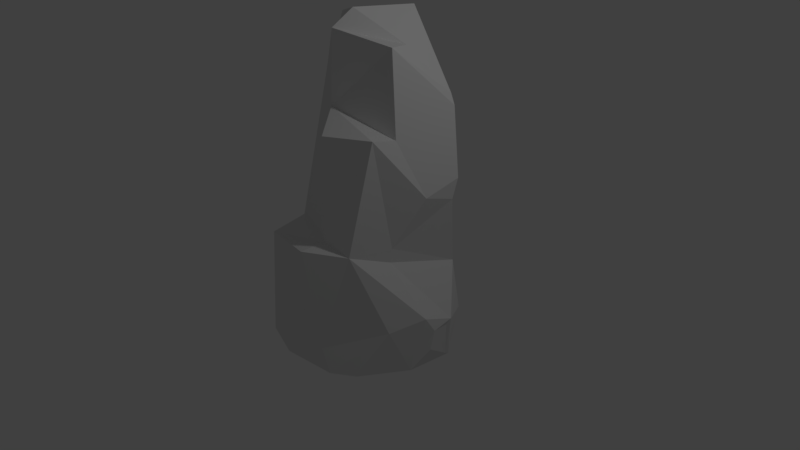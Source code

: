 # Source: bute.blend  (saved by Blender 2.77.1; exported with 4.5.12 LTS)
import bpy
from mathutils import Matrix  # noqa: F401  (used for matrix-valued properties, if any)

bpy.ops.wm.read_factory_settings(use_empty=True)
scene = bpy.context.scene
scene.name = 'Scene'

# ---- collections
col_collection_1 = bpy.data.collections.new('Collection 1'); scene.collection.children.link(col_collection_1)

# ---- world
world_world = bpy.data.worlds.new('World'); scene.world = world_world
world_world.color = (0.05088, 0.05088, 0.05088)
world_world.use_sun_shadow = False
world_world.sun_shadow_jitter_overblur = 0.0
world_world.cycles.sampling_method = 'MANUAL'

# ---- cameras
cam_camera = bpy.data.cameras.new('Camera')
cam_camera.clip_end = 100.0
cam_camera.lens = 35.0
cam_camera.sensor_width = 32.0
cam_camera.sensor_height = 18.0
cam_camera.ortho_scale = 7.314
cam_camera.dof.focus_distance = 0.0
cam_camera.dof.aperture_fstop = 128.0

# ---- lights
light_lamp = bpy.data.lights.new('Lamp', 'POINT')
light_lamp.transmission_factor = 0.0
light_lamp.cutoff_distance = 30.0
light_lamp.energy = 100.0
light_lamp.shadow_buffer_clip_start = 1.001
light_lamp.shadow_soft_size = 0.1
light_lamp.shadow_maximum_resolution = 0.006
light_lamp.use_absolute_resolution = True

# ---- meshes
me_cylinder = bpy.data.meshes.new('Cylinder')
me_cylinder.from_pydata([(0.4577, -1.175, -0.6769), (-0.7129, -1.034, -1.003), (-1.389, 0.24, -0.9674), (-0.9235, -0.4263, -0.3246), (-0.1738, -1.216, -1.011), (-0.239, -1.189, -0.6665), (0.2558, -0.3055, -1.025), (-0.4989, -0.02542, 0.7064), (-0.3475, -1.198, 0.6119), (-0.144, -0.8862, 0.8123), (0.08684, -0.6011, 2.15), (-0.5697, -0.3658, 1.279), (-0.2403, -0.366, 2.547), (-0.1565, -0.1958, 3.124), (-1.282, 0.4708, -1.008), (-0.8808, 0.1122, 0.4369), (-1.155, 0.7901, -1.031), (-0.5812, 1.173, -0.2674), (0.006539, 0.7333, -1.003), (-0.3811, 0.4179, 0.7396), (-0.3307, 0.7354, 0.1642), (-0.57, 0.4081, 0.4442), (-0.1666, 1.249, -1.008), (-0.4019, 0.2126, 1.628), (-0.1705, 0.2289, 2.031), (-0.1899, 0.2772, 2.441), (-0.1268, 0.2514, 3.084), (0.5425, -1.135, -1.017), (0.3638, -0.3116, -1.018), (0.813, -0.9458, -1.02), (1.131, -0.6944, -0.3679), (1.174, -0.383, -1.013), (1.356, -0.3167, -0.2267), (0.3713, -1.345, 0.6699), (0.4283, -1.051, 0.7091), (0.8024, -0.9984, 0.6212), (0.9042, -0.4662, 0.4114), (0.9291, -0.4574, 0.5971), (1.322, -0.1955, -0.7255), (1.372, -0.1803, -0.4389), (0.4459, -1.036, 1.997), (0.9893, -0.7895, 2.02), (1.195, -0.174, 1.235), (0.9962, -0.4555, 1.944), (0.2761, -0.7078, 3.09), (0.3202, -0.4482, 3.275), (0.8059, -0.3294, 2.905), (0.6743, 0.005648, 2.854), (0.4302, 0.2927, -1.006), (1.194, 0.2588, -1.052), (1.364, 0.1068, -0.3917), (1.028, 0.4596, -1.085), (0.9315, 0.7159, -0.6754), (0.4408, 0.8052, 0.3216), (1.022, 0.4755, 0.1456), (1.204, 0.2425, 1.104), (0.6819, 0.7051, 0.3343), (0.5782, 0.6986, 0.7811), (0.271, 1.139, -0.974), (1.21, 0.1879, -1.013), (1.34, 0.05179, -0.4428), (0.2414, 0.609, 1.946), (0.111, 0.7575, 0.6876), (1.233, 0.2971, 1.364), (1.068, 0.3804, 2.172), (0.673, 0.5808, 1.421), (0.6597, 0.5745, 1.677), (0.2156, 0.5034, 3.14), (0.2822, 0.5011, 3.164), (1.003, 0.3893, 2.297)], [], [(1, 8, 3, 2), (1, 4, 5, 8), (1, 2, 6, 4), (8, 9, 7), (0, 5, 4), (8, 7, 3), (0, 8, 5), (9, 10, 12, 11), (14, 15, 17, 16), (17, 22, 16), (14, 16, 22, 18), (21, 19, 62, 20), (2, 15, 14), (15, 21, 20, 17), (20, 22, 17), (31, 32, 30, 29), (27, 29, 30, 0), (27, 28, 31, 29), (36, 37, 35), (33, 35, 34), (31, 38, 39, 32), (32, 36, 35, 30), (0, 30, 35, 33), (42, 43, 41), (40, 41, 10), (41, 43, 10), (44, 46, 47, 45), (10, 43, 46, 44), (51, 52, 50, 49), (58, 52, 51), (48, 58, 51, 49), (56, 57, 55, 54), (62, 57, 56, 53), (50, 60, 59, 49), (52, 56, 54, 50), (53, 56, 52, 58), (65, 66, 64, 63), (61, 66, 65, 62), (64, 66, 61), (68, 47, 69, 67), (67, 69, 64, 61), (4, 6, 28, 27), (8, 33, 34, 9), (0, 4, 27), (0, 33, 8), (9, 40, 10), (12, 44, 45, 13), (10, 44, 12), (18, 22, 58, 48), (62, 53, 20), (20, 53, 58, 22), (24, 61, 62, 23), (26, 68, 67, 25), (25, 67, 61, 24), (2, 14, 18, 6), (7, 19, 21), (3, 7, 21, 15), (3, 15, 2), (28, 48, 49, 31), (59, 60, 39, 38), (54, 55, 37, 36), (50, 54, 36, 32), (31, 49, 59, 38), (39, 60, 50, 32), (11, 12, 24, 23), (12, 13, 26, 25), (12, 25, 24), (63, 64, 43, 42), (69, 47, 46), (47, 68, 45), (64, 69, 46, 43), (7, 9, 11), (19, 23, 62), (37, 42, 41, 35), (34, 35, 41, 40), (57, 65, 63, 55), (62, 65, 57), (7, 11, 23, 19), (55, 63, 42, 37), (9, 34, 40), (6, 18, 48, 28), (45, 68, 26, 13)])
me_cylinder.use_remesh_preserve_volume = False
me_cylinder.use_remesh_preserve_attributes = False
me_cylinder.use_mirror_vertex_groups = False
me_cylinder.update()

# ---- objects
ob_cylinder = bpy.data.objects.new('Cylinder', me_cylinder)
ob_lamp = bpy.data.objects.new('Lamp', light_lamp)
ob_camera = bpy.data.objects.new('Camera', cam_camera)

# ---- transforms, parenting, visibility, modifiers, constraints
ob_cylinder.location = (0.0, 0.0, 0.0)
ob_cylinder.lineart.crease_threshold = 0.0
ob_lamp.location = (4.076, 1.005, 5.904)
ob_lamp.rotation_euler = (0.6503, 0.05522, 1.866)
ob_lamp.lock_rotations_4d = False
ob_lamp.empty_display_type = 'ARROWS'
ob_lamp.color = (0.0, 0.0, 0.0, 0.0)
ob_lamp.lineart.crease_threshold = 0.0
ob_camera.location = (7.481, -6.508, 5.344)
ob_camera.rotation_euler = (1.109, 0.0, 0.8149)
ob_camera.lock_rotations_4d = False
ob_camera.empty_display_type = 'ARROWS'
ob_camera.color = (0.0, 0.0, 0.0, 0.0)
ob_camera.display_type = 'WIRE'
ob_camera.lineart.crease_threshold = 0.0

# ---- collection membership
col_collection_1.objects.link(ob_cylinder)
col_collection_1.objects.link(ob_lamp)
col_collection_1.objects.link(ob_camera)

# ---- scene / render settings (as saved in the file)
scene.camera = ob_camera
scene.frame_start = 1; scene.frame_end = 250; scene.frame_set(1)
scene.render.engine = 'BLENDER_EEVEE_NEXT'
scene.render.resolution_percentage = 50
scene.render.dither_intensity = 0.0
scene.cycles.use_denoising = False
scene.cycles.samples = 128
scene.cycles.sampling_pattern = 'TABULATED_SOBOL'
scene.cycles.light_sampling_threshold = 0.0
scene.cycles.use_adaptive_sampling = False
scene.cycles.use_light_tree = False
scene.cycles.blur_glossy = 0.0
scene.cycles.sample_clamp_indirect = 0.0
scene.view_settings.view_transform = 'Standard'
bpy.context.view_layer.update()
